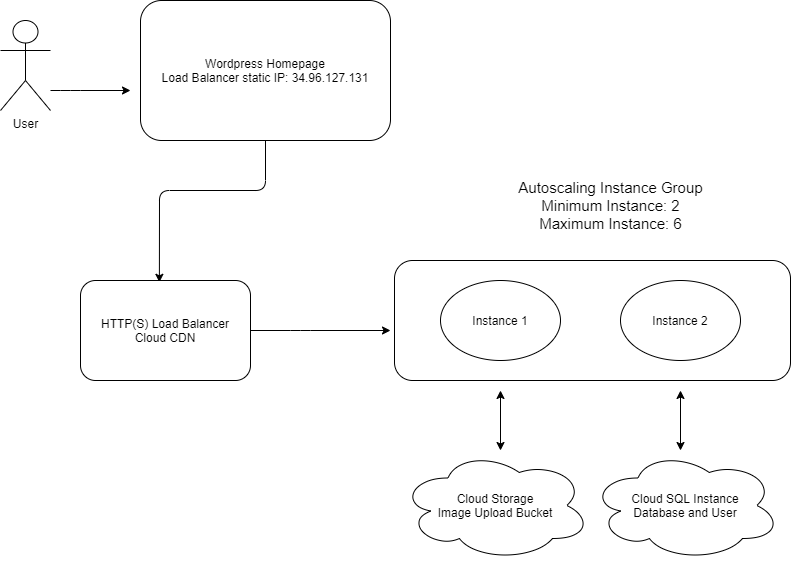

The diagram above was exported from draw.io. Its source (the exported page's mxGraphModel, read from the mxfile embedded in the PNG):
<mxGraphModel dx="1038" dy="580" grid="1" gridSize="10" guides="1" tooltips="1" connect="1" arrows="1" fold="1" page="1" pageScale="1" pageWidth="827" pageHeight="1169" math="0" shadow="0">
  <root>
    <mxCell id="WIyWlLk6GJQsqaUBKTNV-0" />
    <mxCell id="WIyWlLk6GJQsqaUBKTNV-1" parent="WIyWlLk6GJQsqaUBKTNV-0" />
    <mxCell id="WIyWlLk6GJQsqaUBKTNV-2" value="" style="endArrow=classic;html=1;exitX=0.5;exitY=1;exitDx=0;exitDy=0;entryX=0.464;entryY=0.018;entryDx=0;entryDy=0;entryPerimeter=0;" parent="WIyWlLk6GJQsqaUBKTNV-1" source="WIyWlLk6GJQsqaUBKTNV-3" target="64IkGQjlwnC8oKMAZezh-5" edge="1">
      <mxGeometry relative="1" as="geometry">
        <mxPoint x="50" y="210" as="targetPoint" />
        <Array as="points">
          <mxPoint x="285" y="200" />
          <mxPoint x="179" y="200" />
        </Array>
      </mxGeometry>
    </mxCell>
    <mxCell id="WIyWlLk6GJQsqaUBKTNV-3" value="Wordpress Homepage&lt;br&gt;Load Balancer static IP: 34.96.127.131&lt;br&gt;" style="rounded=1;whiteSpace=wrap;html=1;fontSize=12;glass=0;strokeWidth=1;shadow=0;" parent="WIyWlLk6GJQsqaUBKTNV-1" vertex="1">
      <mxGeometry x="160" y="10" width="250" height="140" as="geometry" />
    </mxCell>
    <object label="User" id="64IkGQjlwnC8oKMAZezh-0">
      <mxCell style="shape=umlActor;verticalLabelPosition=bottom;verticalAlign=top;html=1;outlineConnect=0;" vertex="1" parent="WIyWlLk6GJQsqaUBKTNV-1">
        <mxGeometry x="20" y="30" width="50" height="90" as="geometry" />
      </mxCell>
    </object>
    <mxCell id="64IkGQjlwnC8oKMAZezh-4" value="" style="endArrow=classic;html=1;" edge="1" parent="WIyWlLk6GJQsqaUBKTNV-1">
      <mxGeometry width="50" height="50" relative="1" as="geometry">
        <mxPoint x="70" y="100" as="sourcePoint" />
        <mxPoint x="150" y="100" as="targetPoint" />
        <Array as="points">
          <mxPoint x="90" y="100" />
        </Array>
      </mxGeometry>
    </mxCell>
    <mxCell id="64IkGQjlwnC8oKMAZezh-5" value="HTTP(S) Load Balancer&lt;br&gt;Cloud CDN" style="rounded=1;whiteSpace=wrap;html=1;" vertex="1" parent="WIyWlLk6GJQsqaUBKTNV-1">
      <mxGeometry x="100" y="290" width="170" height="100" as="geometry" />
    </mxCell>
    <mxCell id="64IkGQjlwnC8oKMAZezh-6" value="" style="endArrow=classic;html=1;exitX=1;exitY=0.5;exitDx=0;exitDy=0;" edge="1" parent="WIyWlLk6GJQsqaUBKTNV-1" source="64IkGQjlwnC8oKMAZezh-5">
      <mxGeometry width="50" height="50" relative="1" as="geometry">
        <mxPoint x="380" y="330" as="sourcePoint" />
        <mxPoint x="410" y="340" as="targetPoint" />
        <Array as="points">
          <mxPoint x="320" y="340" />
        </Array>
      </mxGeometry>
    </mxCell>
    <mxCell id="64IkGQjlwnC8oKMAZezh-7" value="" style="rounded=1;whiteSpace=wrap;html=1;" vertex="1" parent="WIyWlLk6GJQsqaUBKTNV-1">
      <mxGeometry x="414" y="270" width="396" height="120" as="geometry" />
    </mxCell>
    <mxCell id="64IkGQjlwnC8oKMAZezh-8" value="&lt;font style=&quot;font-size: 15px&quot;&gt;Autoscaling Instance Group&lt;br&gt;Minimum Instance: 2&lt;br&gt;Maximum Instance: 6&lt;/font&gt;" style="text;html=1;align=center;verticalAlign=middle;resizable=0;points=[];autosize=1;" vertex="1" parent="WIyWlLk6GJQsqaUBKTNV-1">
      <mxGeometry x="530" y="190" width="200" height="50" as="geometry" />
    </mxCell>
    <mxCell id="64IkGQjlwnC8oKMAZezh-9" value="Instance 1" style="ellipse;whiteSpace=wrap;html=1;" vertex="1" parent="WIyWlLk6GJQsqaUBKTNV-1">
      <mxGeometry x="460" y="290" width="120" height="80" as="geometry" />
    </mxCell>
    <mxCell id="64IkGQjlwnC8oKMAZezh-10" value="Instance 2" style="ellipse;whiteSpace=wrap;html=1;" vertex="1" parent="WIyWlLk6GJQsqaUBKTNV-1">
      <mxGeometry x="640" y="290" width="120" height="80" as="geometry" />
    </mxCell>
    <mxCell id="64IkGQjlwnC8oKMAZezh-11" value="" style="endArrow=classic;startArrow=classic;html=1;" edge="1" parent="WIyWlLk6GJQsqaUBKTNV-1">
      <mxGeometry width="50" height="50" relative="1" as="geometry">
        <mxPoint x="520" y="400" as="sourcePoint" />
        <mxPoint x="520" y="460" as="targetPoint" />
        <Array as="points">
          <mxPoint x="520" y="400" />
        </Array>
      </mxGeometry>
    </mxCell>
    <mxCell id="64IkGQjlwnC8oKMAZezh-13" value="" style="endArrow=classic;startArrow=classic;html=1;" edge="1" parent="WIyWlLk6GJQsqaUBKTNV-1">
      <mxGeometry width="50" height="50" relative="1" as="geometry">
        <mxPoint x="700" y="460" as="sourcePoint" />
        <mxPoint x="700" y="400" as="targetPoint" />
      </mxGeometry>
    </mxCell>
    <mxCell id="64IkGQjlwnC8oKMAZezh-14" value="Cloud Storage&lt;br&gt;Image Upload Bucket" style="ellipse;shape=cloud;whiteSpace=wrap;html=1;" vertex="1" parent="WIyWlLk6GJQsqaUBKTNV-1">
      <mxGeometry x="420" y="460" width="190" height="110" as="geometry" />
    </mxCell>
    <mxCell id="64IkGQjlwnC8oKMAZezh-15" value="Cloud SQL Instance&lt;br&gt;Database and User" style="ellipse;shape=cloud;whiteSpace=wrap;html=1;" vertex="1" parent="WIyWlLk6GJQsqaUBKTNV-1">
      <mxGeometry x="610" y="460" width="190" height="110" as="geometry" />
    </mxCell>
  </root>
</mxGraphModel>